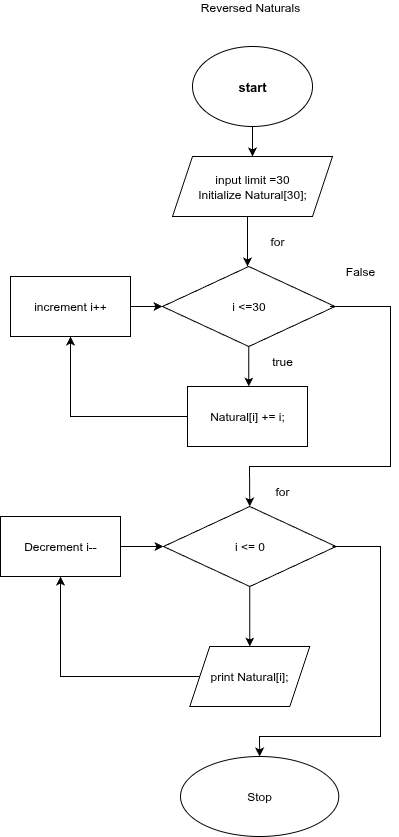

The diagram above was exported from draw.io. Its source (the exported page's mxGraphModel, read from the mxfile embedded in the PNG):
<mxGraphModel dx="1426" dy="1865" grid="1" gridSize="10" guides="1" tooltips="1" connect="1" arrows="1" fold="1" page="1" pageScale="1" pageWidth="827" pageHeight="1169" math="0" shadow="0">
  <root>
    <mxCell id="0" />
    <mxCell id="1" parent="0" />
    <mxCell id="I-x7KrIsmMZ9LdqTu2NB-1" value="" style="edgeStyle=orthogonalEdgeStyle;rounded=0;orthogonalLoop=1;jettySize=auto;html=1;" edge="1" parent="1" source="I-x7KrIsmMZ9LdqTu2NB-2" target="I-x7KrIsmMZ9LdqTu2NB-3">
      <mxGeometry relative="1" as="geometry" />
    </mxCell>
    <mxCell id="I-x7KrIsmMZ9LdqTu2NB-2" value="&lt;h4 style=&quot;font-size: 13px;&quot;&gt;&lt;font style=&quot;font-size: 13px;&quot;&gt;start&lt;/font&gt;&lt;/h4&gt;" style="ellipse;whiteSpace=wrap;html=1;" vertex="1" parent="1">
      <mxGeometry x="382" y="-1040" width="120" height="80" as="geometry" />
    </mxCell>
    <mxCell id="I-x7KrIsmMZ9LdqTu2NB-3" value="&lt;div&gt;input limit =30&lt;/div&gt;&lt;div&gt;Initialize Natural[30];&lt;/div&gt;" style="shape=parallelogram;perimeter=parallelogramPerimeter;whiteSpace=wrap;html=1;fixedSize=1;" vertex="1" parent="1">
      <mxGeometry x="362" y="-930" width="160" height="60" as="geometry" />
    </mxCell>
    <mxCell id="I-x7KrIsmMZ9LdqTu2NB-4" value="" style="endArrow=classic;html=1;rounded=0;entryX=0.5;entryY=0;entryDx=0;entryDy=0;" edge="1" parent="1">
      <mxGeometry width="50" height="50" relative="1" as="geometry">
        <mxPoint x="437" y="-870" as="sourcePoint" />
        <mxPoint x="437" y="-820" as="targetPoint" />
      </mxGeometry>
    </mxCell>
    <mxCell id="I-x7KrIsmMZ9LdqTu2NB-5" value="Reversed Naturals" style="text;html=1;align=center;verticalAlign=middle;whiteSpace=wrap;rounded=0;" vertex="1" parent="1">
      <mxGeometry x="359.5" y="-1080" width="160" as="geometry" />
    </mxCell>
    <mxCell id="I-x7KrIsmMZ9LdqTu2NB-6" value="" style="edgeStyle=orthogonalEdgeStyle;rounded=0;orthogonalLoop=1;jettySize=auto;html=1;" edge="1" parent="1" source="I-x7KrIsmMZ9LdqTu2NB-7">
      <mxGeometry relative="1" as="geometry">
        <mxPoint x="438.29999999999995" y="-700" as="targetPoint" />
      </mxGeometry>
    </mxCell>
    <mxCell id="I-x7KrIsmMZ9LdqTu2NB-7" value="i &amp;lt;=30" style="rhombus;whiteSpace=wrap;html=1;" vertex="1" parent="1">
      <mxGeometry x="352" y="-820" width="172.5" height="80" as="geometry" />
    </mxCell>
    <mxCell id="I-x7KrIsmMZ9LdqTu2NB-8" value="for" style="text;html=1;align=center;verticalAlign=middle;whiteSpace=wrap;rounded=0;" vertex="1" parent="1">
      <mxGeometry x="437" y="-860" width="60" height="30" as="geometry" />
    </mxCell>
    <mxCell id="I-x7KrIsmMZ9LdqTu2NB-9" value="" style="edgeStyle=orthogonalEdgeStyle;rounded=0;orthogonalLoop=1;jettySize=auto;html=1;" edge="1" parent="1" source="I-x7KrIsmMZ9LdqTu2NB-10" target="I-x7KrIsmMZ9LdqTu2NB-24">
      <mxGeometry relative="1" as="geometry" />
    </mxCell>
    <mxCell id="I-x7KrIsmMZ9LdqTu2NB-10" value="Natural[i] += i;" style="rounded=0;whiteSpace=wrap;html=1;" vertex="1" parent="1">
      <mxGeometry x="377" y="-700" width="120" height="60" as="geometry" />
    </mxCell>
    <mxCell id="I-x7KrIsmMZ9LdqTu2NB-11" value="true" style="text;html=1;align=center;verticalAlign=middle;whiteSpace=wrap;rounded=0;" vertex="1" parent="1">
      <mxGeometry x="442" y="-740" width="60" height="30" as="geometry" />
    </mxCell>
    <mxCell id="I-x7KrIsmMZ9LdqTu2NB-12" value="False" style="text;html=1;align=center;verticalAlign=middle;whiteSpace=wrap;rounded=0;" vertex="1" parent="1">
      <mxGeometry x="519.5" y="-830" width="60" height="30" as="geometry" />
    </mxCell>
    <mxCell id="I-x7KrIsmMZ9LdqTu2NB-13" value="" style="endArrow=classic;html=1;rounded=0;entryX=0.5;entryY=0;entryDx=0;entryDy=0;" edge="1" parent="1" target="I-x7KrIsmMZ9LdqTu2NB-15">
      <mxGeometry width="50" height="50" relative="1" as="geometry">
        <mxPoint x="519.5" y="-780" as="sourcePoint" />
        <mxPoint x="502" y="-480" as="targetPoint" />
        <Array as="points">
          <mxPoint x="580" y="-780" />
          <mxPoint x="580" y="-620" />
          <mxPoint x="439" y="-620" />
        </Array>
      </mxGeometry>
    </mxCell>
    <mxCell id="I-x7KrIsmMZ9LdqTu2NB-14" value="" style="edgeStyle=orthogonalEdgeStyle;rounded=0;orthogonalLoop=1;jettySize=auto;html=1;" edge="1" parent="1" source="I-x7KrIsmMZ9LdqTu2NB-15" target="I-x7KrIsmMZ9LdqTu2NB-18">
      <mxGeometry relative="1" as="geometry" />
    </mxCell>
    <mxCell id="I-x7KrIsmMZ9LdqTu2NB-15" value="i &amp;lt;= 0" style="rhombus;whiteSpace=wrap;html=1;" vertex="1" parent="1">
      <mxGeometry x="353" y="-580" width="172.5" height="80" as="geometry" />
    </mxCell>
    <mxCell id="I-x7KrIsmMZ9LdqTu2NB-16" value="for" style="text;html=1;align=center;verticalAlign=middle;whiteSpace=wrap;rounded=0;" vertex="1" parent="1">
      <mxGeometry x="442" y="-610" width="60" height="30" as="geometry" />
    </mxCell>
    <mxCell id="I-x7KrIsmMZ9LdqTu2NB-17" value="" style="edgeStyle=orthogonalEdgeStyle;rounded=0;orthogonalLoop=1;jettySize=auto;html=1;" edge="1" parent="1" source="I-x7KrIsmMZ9LdqTu2NB-18" target="I-x7KrIsmMZ9LdqTu2NB-20">
      <mxGeometry relative="1" as="geometry" />
    </mxCell>
    <mxCell id="I-x7KrIsmMZ9LdqTu2NB-18" value="print Natural[i];" style="shape=parallelogram;perimeter=parallelogramPerimeter;whiteSpace=wrap;html=1;fixedSize=1;" vertex="1" parent="1">
      <mxGeometry x="379.25" y="-440" width="120" height="60" as="geometry" />
    </mxCell>
    <mxCell id="I-x7KrIsmMZ9LdqTu2NB-19" value="" style="edgeStyle=orthogonalEdgeStyle;rounded=0;orthogonalLoop=1;jettySize=auto;html=1;" edge="1" parent="1" source="I-x7KrIsmMZ9LdqTu2NB-20" target="I-x7KrIsmMZ9LdqTu2NB-15">
      <mxGeometry relative="1" as="geometry" />
    </mxCell>
    <mxCell id="I-x7KrIsmMZ9LdqTu2NB-20" value="Decrement i--" style="whiteSpace=wrap;html=1;" vertex="1" parent="1">
      <mxGeometry x="190" y="-570" width="120" height="60" as="geometry" />
    </mxCell>
    <mxCell id="I-x7KrIsmMZ9LdqTu2NB-21" value="Stop" style="ellipse;whiteSpace=wrap;html=1;" vertex="1" parent="1">
      <mxGeometry x="370" y="-330" width="158.25" height="80" as="geometry" />
    </mxCell>
    <mxCell id="I-x7KrIsmMZ9LdqTu2NB-22" value="" style="endArrow=classic;html=1;rounded=0;entryX=0.5;entryY=0;entryDx=0;entryDy=0;" edge="1" parent="1" target="I-x7KrIsmMZ9LdqTu2NB-21">
      <mxGeometry width="50" height="50" relative="1" as="geometry">
        <mxPoint x="522" y="-540" as="sourcePoint" />
        <mxPoint x="610" y="-300" as="targetPoint" />
        <Array as="points">
          <mxPoint x="570" y="-540" />
          <mxPoint x="570" y="-350" />
          <mxPoint x="449" y="-350" />
        </Array>
      </mxGeometry>
    </mxCell>
    <mxCell id="I-x7KrIsmMZ9LdqTu2NB-23" value="" style="edgeStyle=orthogonalEdgeStyle;rounded=0;orthogonalLoop=1;jettySize=auto;html=1;" edge="1" parent="1" source="I-x7KrIsmMZ9LdqTu2NB-24" target="I-x7KrIsmMZ9LdqTu2NB-7">
      <mxGeometry relative="1" as="geometry" />
    </mxCell>
    <mxCell id="I-x7KrIsmMZ9LdqTu2NB-24" value="increment i++" style="whiteSpace=wrap;html=1;rounded=0;" vertex="1" parent="1">
      <mxGeometry x="200" y="-810" width="120" height="60" as="geometry" />
    </mxCell>
  </root>
</mxGraphModel>